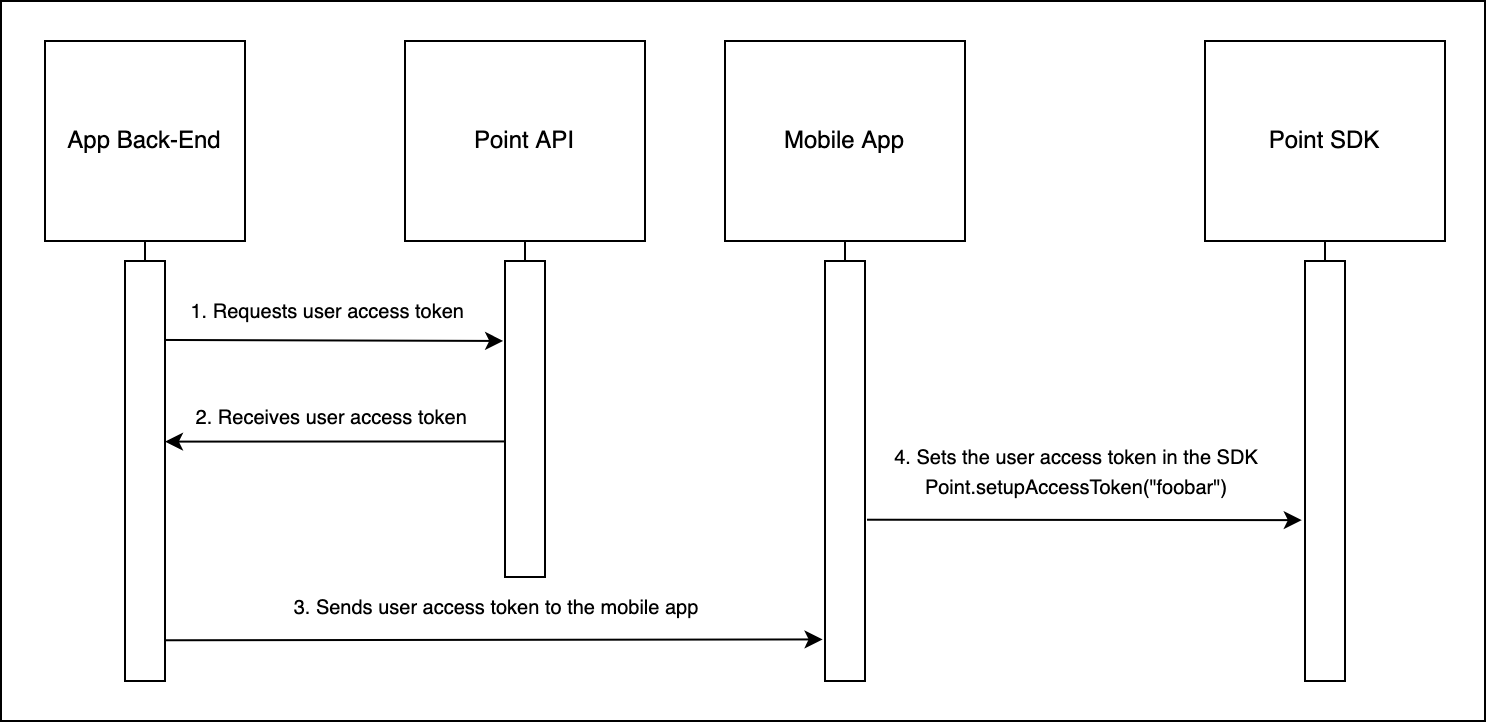

The diagram above was exported from draw.io. Its source (the exported page's mxGraphModel, read from the mxfile embedded in the PNG):
<mxGraphModel dx="1186" dy="739" grid="1" gridSize="10" guides="1" tooltips="1" connect="1" arrows="1" fold="1" page="1" pageScale="1" pageWidth="850" pageHeight="1100" math="0" shadow="0">
  <root>
    <mxCell id="0" />
    <mxCell id="1" parent="0" />
    <mxCell id="eIteQMcLMHOcqFOJZuhP-1" value="" style="whiteSpace=wrap;html=1;fillColor=none;" vertex="1" parent="1">
      <mxGeometry x="78" y="140" width="742" height="360" as="geometry" />
    </mxCell>
    <mxCell id="9Sso1sTMVDA3nkecCI_K-1" value="App Back-End" style="whiteSpace=wrap;html=1;aspect=fixed;" parent="1" vertex="1">
      <mxGeometry x="100" y="160" width="100" height="100" as="geometry" />
    </mxCell>
    <mxCell id="9Sso1sTMVDA3nkecCI_K-5" value="" style="rounded=0;whiteSpace=wrap;html=1;" parent="1" vertex="1">
      <mxGeometry x="140" y="270" width="20" height="210" as="geometry" />
    </mxCell>
    <mxCell id="9Sso1sTMVDA3nkecCI_K-10" value="" style="endArrow=none;html=1;rounded=0;entryX=0.5;entryY=1;entryDx=0;entryDy=0;exitX=0.5;exitY=0;exitDx=0;exitDy=0;" parent="1" source="9Sso1sTMVDA3nkecCI_K-5" target="9Sso1sTMVDA3nkecCI_K-1" edge="1">
      <mxGeometry width="50" height="50" relative="1" as="geometry">
        <mxPoint x="230" y="400" as="sourcePoint" />
        <mxPoint x="450" y="350" as="targetPoint" />
      </mxGeometry>
    </mxCell>
    <mxCell id="9Sso1sTMVDA3nkecCI_K-15" value="" style="endArrow=classic;html=1;rounded=0;entryX=-0.045;entryY=0.253;entryDx=0;entryDy=0;exitX=0.989;exitY=0.188;exitDx=0;exitDy=0;exitPerimeter=0;entryPerimeter=0;" parent="1" source="9Sso1sTMVDA3nkecCI_K-5" target="9Sso1sTMVDA3nkecCI_K-7" edge="1">
      <mxGeometry width="50" height="50" relative="1" as="geometry">
        <mxPoint x="170" y="310" as="sourcePoint" />
        <mxPoint x="449" y="354" as="targetPoint" />
      </mxGeometry>
    </mxCell>
    <mxCell id="9Sso1sTMVDA3nkecCI_K-17" value="" style="endArrow=classic;html=1;rounded=0;exitX=-0.02;exitY=0.571;exitDx=0;exitDy=0;exitPerimeter=0;entryX=1;entryY=0.43;entryDx=0;entryDy=0;entryPerimeter=0;" parent="1" source="9Sso1sTMVDA3nkecCI_K-7" target="9Sso1sTMVDA3nkecCI_K-5" edge="1">
      <mxGeometry width="50" height="50" relative="1" as="geometry">
        <mxPoint x="320" y="360" as="sourcePoint" />
        <mxPoint x="170" y="359" as="targetPoint" />
      </mxGeometry>
    </mxCell>
    <mxCell id="9Sso1sTMVDA3nkecCI_K-18" value="" style="endArrow=classic;html=1;rounded=0;exitX=1.003;exitY=0.903;exitDx=0;exitDy=0;exitPerimeter=0;entryX=-0.061;entryY=0.901;entryDx=0;entryDy=0;entryPerimeter=0;" parent="1" source="9Sso1sTMVDA3nkecCI_K-5" target="9Sso1sTMVDA3nkecCI_K-6" edge="1">
      <mxGeometry width="50" height="50" relative="1" as="geometry">
        <mxPoint x="165" y="460" as="sourcePoint" />
        <mxPoint x="520" y="461" as="targetPoint" />
      </mxGeometry>
    </mxCell>
    <mxCell id="9Sso1sTMVDA3nkecCI_K-20" value="&lt;font style=&quot;font-size: 10px;&quot;&gt;2. Receives user access token&amp;nbsp;&lt;/font&gt;" style="text;html=1;strokeColor=none;fillColor=none;align=center;verticalAlign=middle;whiteSpace=wrap;rounded=0;" parent="1" vertex="1">
      <mxGeometry x="160" y="333" width="170" height="30" as="geometry" />
    </mxCell>
    <mxCell id="9Sso1sTMVDA3nkecCI_K-19" value="&lt;font style=&quot;font-size: 10px;&quot;&gt;1. Requests user access token&amp;nbsp;&lt;/font&gt;" style="text;html=1;strokeColor=none;fillColor=none;align=center;verticalAlign=middle;whiteSpace=wrap;rounded=0;" parent="1" vertex="1">
      <mxGeometry x="158" y="280" width="170" height="30" as="geometry" />
    </mxCell>
    <mxCell id="9Sso1sTMVDA3nkecCI_K-4" value="Mobile App" style="whiteSpace=wrap;html=1;" parent="1" vertex="1">
      <mxGeometry x="440" y="160" width="120" height="100" as="geometry" />
    </mxCell>
    <mxCell id="9Sso1sTMVDA3nkecCI_K-6" value="" style="rounded=0;whiteSpace=wrap;html=1;" parent="1" vertex="1">
      <mxGeometry x="490" y="270" width="20" height="210" as="geometry" />
    </mxCell>
    <mxCell id="9Sso1sTMVDA3nkecCI_K-3" value="Point API" style="whiteSpace=wrap;html=1;" parent="1" vertex="1">
      <mxGeometry x="280" y="160" width="120" height="100" as="geometry" />
    </mxCell>
    <mxCell id="9Sso1sTMVDA3nkecCI_K-7" value="" style="rounded=0;whiteSpace=wrap;html=1;" parent="1" vertex="1">
      <mxGeometry x="330" y="270" width="20" height="158" as="geometry" />
    </mxCell>
    <mxCell id="9Sso1sTMVDA3nkecCI_K-13" value="" style="endArrow=none;html=1;rounded=0;" parent="1" source="9Sso1sTMVDA3nkecCI_K-7" edge="1">
      <mxGeometry width="50" height="50" relative="1" as="geometry">
        <mxPoint x="42" y="401" as="sourcePoint" />
        <mxPoint x="340" y="270" as="targetPoint" />
      </mxGeometry>
    </mxCell>
    <mxCell id="9Sso1sTMVDA3nkecCI_K-21" value="&lt;font style=&quot;font-size: 10px;&quot;&gt;3. Sends user access token to the mobile app&lt;/font&gt;" style="text;html=1;strokeColor=none;fillColor=none;align=center;verticalAlign=middle;whiteSpace=wrap;rounded=0;" parent="1" vertex="1">
      <mxGeometry x="210" y="428" width="232" height="30" as="geometry" />
    </mxCell>
    <mxCell id="9Sso1sTMVDA3nkecCI_K-27" value="" style="endArrow=none;html=1;rounded=0;fontSize=10;exitX=0.5;exitY=0;exitDx=0;exitDy=0;entryX=0.5;entryY=1;entryDx=0;entryDy=0;" parent="1" source="9Sso1sTMVDA3nkecCI_K-7" target="9Sso1sTMVDA3nkecCI_K-3" edge="1">
      <mxGeometry width="50" height="50" relative="1" as="geometry">
        <mxPoint x="350" y="270" as="sourcePoint" />
        <mxPoint x="400" y="220" as="targetPoint" />
      </mxGeometry>
    </mxCell>
    <mxCell id="9Sso1sTMVDA3nkecCI_K-29" value="" style="endArrow=none;html=1;rounded=0;fontSize=10;exitX=0.5;exitY=0;exitDx=0;exitDy=0;entryX=0.5;entryY=1;entryDx=0;entryDy=0;" parent="1" source="9Sso1sTMVDA3nkecCI_K-6" target="9Sso1sTMVDA3nkecCI_K-4" edge="1">
      <mxGeometry width="50" height="50" relative="1" as="geometry">
        <mxPoint x="490" y="290" as="sourcePoint" />
        <mxPoint x="540" y="240" as="targetPoint" />
      </mxGeometry>
    </mxCell>
    <mxCell id="GTJF0WekTvsZBGAQ8wud-1" value="&lt;font style=&quot;font-size: 10px;&quot;&gt;4. Sets the user access token in the SDK&lt;br&gt;Point.setupAccessToken(&quot;foobar&quot;)&lt;br&gt;&lt;/font&gt;" style="text;html=1;strokeColor=none;fillColor=none;align=center;verticalAlign=middle;whiteSpace=wrap;rounded=0;" parent="1" vertex="1">
      <mxGeometry x="506" y="360" width="220" height="30" as="geometry" />
    </mxCell>
    <mxCell id="GTJF0WekTvsZBGAQ8wud-8" style="edgeStyle=orthogonalEdgeStyle;rounded=0;orthogonalLoop=1;jettySize=auto;html=1;exitX=0.5;exitY=1;exitDx=0;exitDy=0;fontSize=8;" parent="1" source="9Sso1sTMVDA3nkecCI_K-7" target="9Sso1sTMVDA3nkecCI_K-7" edge="1">
      <mxGeometry relative="1" as="geometry" />
    </mxCell>
    <mxCell id="GTJF0WekTvsZBGAQ8wud-10" value="Point SDK" style="whiteSpace=wrap;html=1;" parent="1" vertex="1">
      <mxGeometry x="680" y="160" width="120" height="100" as="geometry" />
    </mxCell>
    <mxCell id="GTJF0WekTvsZBGAQ8wud-11" value="" style="rounded=0;whiteSpace=wrap;html=1;" parent="1" vertex="1">
      <mxGeometry x="730" y="270" width="20" height="210" as="geometry" />
    </mxCell>
    <mxCell id="GTJF0WekTvsZBGAQ8wud-12" value="" style="endArrow=none;html=1;rounded=0;fontSize=10;exitX=0.5;exitY=0;exitDx=0;exitDy=0;entryX=0.5;entryY=1;entryDx=0;entryDy=0;" parent="1" source="GTJF0WekTvsZBGAQ8wud-11" target="GTJF0WekTvsZBGAQ8wud-10" edge="1">
      <mxGeometry width="50" height="50" relative="1" as="geometry">
        <mxPoint x="730" y="290" as="sourcePoint" />
        <mxPoint x="780" y="240" as="targetPoint" />
      </mxGeometry>
    </mxCell>
    <mxCell id="GTJF0WekTvsZBGAQ8wud-13" value="" style="endArrow=classic;html=1;rounded=0;fontSize=8;exitX=1.05;exitY=0.616;exitDx=0;exitDy=0;exitPerimeter=0;entryX=-0.08;entryY=0.617;entryDx=0;entryDy=0;entryPerimeter=0;" parent="1" source="9Sso1sTMVDA3nkecCI_K-6" target="GTJF0WekTvsZBGAQ8wud-11" edge="1">
      <mxGeometry width="50" height="50" relative="1" as="geometry">
        <mxPoint x="390" y="370" as="sourcePoint" />
        <mxPoint x="440" y="320" as="targetPoint" />
      </mxGeometry>
    </mxCell>
  </root>
</mxGraphModel>